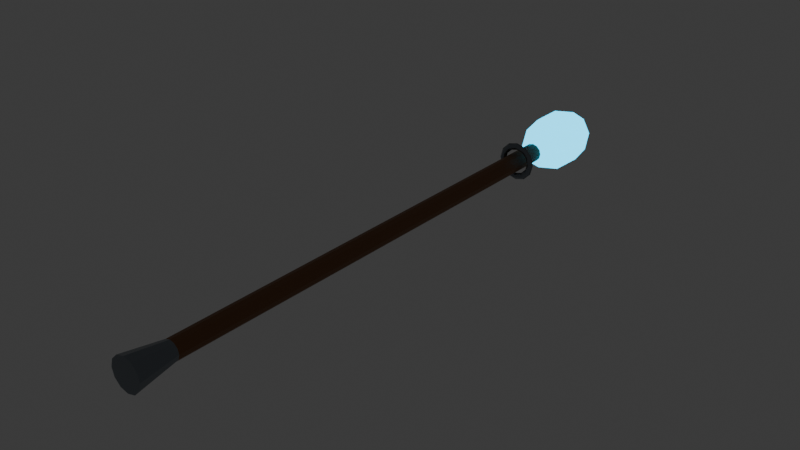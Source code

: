 # Source: WPN_Staff_Elemental_TP_v01.blend  (saved by Blender 5.2.44; exported with 4.5.12 LTS)
import bpy
from mathutils import Matrix  # noqa: F401  (used for matrix-valued properties, if any)

bpy.ops.wm.read_factory_settings(use_empty=True)
scene = bpy.context.scene
scene.name = 'Scene'

# ---- collections
col_collection = bpy.data.collections.new('Collection'); scene.collection.children.link(col_collection)

# ---- materials (node trees are filled in below, after node groups)
mat_mat_wpn_staff_elemental = bpy.data.materials.new('MAT_WPN_Staff_Elemental')
mat_mat_wpn_staff_elemental.diffuse_color = (0.22, 0.095, 0.035, 1.0)
mat_mat_wpn_staff_elemental_detail = bpy.data.materials.new('MAT_WPN_Staff_Elemental_Detail')
mat_mat_wpn_staff_elemental_detail.diffuse_color = (0.22, 0.25, 0.28, 1.0)
mat_mat_wpn_staff_elemental_emissive = bpy.data.materials.new('MAT_WPN_Staff_Elemental_Emissive')
mat_mat_wpn_staff_elemental_emissive.diffuse_color = (0.01, 0.52, 0.82, 1.0)

# ---- material node trees
mat_mat_wpn_staff_elemental.use_nodes = True; mat_mat_wpn_staff_elemental.node_tree.nodes.clear()
_N = mat_mat_wpn_staff_elemental.node_tree.nodes; _L = mat_mat_wpn_staff_elemental.node_tree.links
n0 = _N.new('ShaderNodeOutputMaterial'); n0.name = 'Material Output'; n0.location = (0, 0)
n1 = _N.new('ShaderNodeBsdfPrincipled'); n1.name = 'Principled BSDF'; n1.location = (0, 0)
n1.inputs[0].default_value = (0.22, 0.095, 0.035, 1.0)
n1.inputs[1].default_value = 0.25
n1.inputs[2].default_value = 0.48
n1.inputs[10].default_value = 0.005
_L.new(n1.outputs[0], n0.inputs[0])
n0.is_active_output = True
mat_mat_wpn_staff_elemental_detail.use_nodes = True; mat_mat_wpn_staff_elemental_detail.node_tree.nodes.clear()
_N = mat_mat_wpn_staff_elemental_detail.node_tree.nodes; _L = mat_mat_wpn_staff_elemental_detail.node_tree.links
n0 = _N.new('ShaderNodeOutputMaterial'); n0.name = 'Material Output'; n0.location = (0, 0)
n1 = _N.new('ShaderNodeBsdfPrincipled'); n1.name = 'Principled BSDF'; n1.location = (0, 0)
n1.inputs[0].default_value = (0.22, 0.25, 0.28, 1.0)
n1.inputs[1].default_value = 0.75
n1.inputs[2].default_value = 0.23
n1.inputs[10].default_value = 0.005
_L.new(n1.outputs[0], n0.inputs[0])
n0.is_active_output = True
mat_mat_wpn_staff_elemental_emissive.use_nodes = True; mat_mat_wpn_staff_elemental_emissive.node_tree.nodes.clear()
_N = mat_mat_wpn_staff_elemental_emissive.node_tree.nodes; _L = mat_mat_wpn_staff_elemental_emissive.node_tree.links
n0 = _N.new('ShaderNodeOutputMaterial'); n0.name = 'Material Output'; n0.location = (0, 0)
n1 = _N.new('ShaderNodeBsdfPrincipled'); n1.name = 'Principled BSDF'; n1.location = (0, 0)
n1.inputs[0].default_value = (0.01, 0.52, 0.82, 1.0)
n1.inputs[1].default_value = 0.05
n1.inputs[2].default_value = 0.22
n1.inputs[10].default_value = 0.005
n1.inputs[27].default_value = (0.01, 0.52, 0.82, 1.0)
n1.inputs[28].default_value = 3.5
_L.new(n1.outputs[0], n0.inputs[0])
n0.is_active_output = True

# ---- world
world_world = bpy.data.worlds.new('World'); scene.world = world_world
world_world.use_nodes = True; world_world.node_tree.nodes.clear()
_N = world_world.node_tree.nodes; _L = world_world.node_tree.links
n0 = _N.new('ShaderNodeOutputWorld'); n0.name = 'World Output'; n0.location = (200, 100)
n1 = _N.new('ShaderNodeBackground'); n1.name = 'Background'; n1.location = (-200, 100)
n1.inputs[0].default_value = (0.05088, 0.05088, 0.05088, 1.0)
_L.new(n1.outputs[0], n0.inputs[0])
n0.is_active_output = True
world_world.color = (0.05088, 0.05088, 0.05088)
world_world.sun_shadow_jitter_overblur = 0.0

# ---- meshes
me_mesh_weapon = bpy.data.meshes.new('MESH_Weapon')
me_mesh_weapon.from_pydata([(2.798e-09, -0.85, 0.032), (2.798e-09, 0.85, 0.032), (-0.016, -0.85, 0.02771), (-0.016, 0.85, 0.02771), (-0.02771, -0.85, 0.016), (-0.02771, 0.85, 0.016), (-0.032, -0.85, 1.17e-07), (-0.032, 0.85, -1.114e-07), (-0.02771, -0.85, -0.016), (-0.02771, 0.85, -0.016), (-0.016, -0.85, -0.02771), (-0.016, 0.85, -0.02771), (-2.798e-09, -0.85, -0.032), (-2.798e-09, 0.85, -0.032), (0.016, -0.85, -0.02771), (0.016, 0.85, -0.02771), (0.02771, -0.85, -0.016), (0.02771, 0.85, -0.016), (0.032, -0.85, 1.114e-07), (0.032, 0.85, -1.17e-07), (0.02771, -0.85, 0.016), (0.02771, 0.85, 0.016), (0.016, -0.85, 0.02771), (0.016, 0.85, 0.02771), (4.808e-09, -0.91, 0.055), (2.798e-09, -0.77, 0.032), (-0.0275, -0.91, 0.04763), (-0.016, -0.77, 0.02771), (-0.04763, -0.91, 0.0275), (-0.02771, -0.77, 0.016), (-0.055, -0.91, 1.421e-08), (-0.032, -0.77, -6.608e-09), (-0.04763, -0.91, -0.0275), (-0.02771, -0.77, -0.016), (-0.0275, -0.91, -0.04763), (-0.016, -0.77, -0.02771), (-4.808e-09, -0.91, -0.055), (-2.798e-09, -0.77, -0.032), (0.0275, -0.91, -0.04763), (0.016, -0.77, -0.02771), (0.04763, -0.91, -0.0275), (0.02771, -0.77, -0.016), (0.055, -0.91, 4.597e-09), (0.032, -0.77, -1.22e-08), (0.04763, -0.91, 0.0275), (0.02771, -0.77, 0.016), (0.0275, -0.91, 0.04763), (0.016, -0.77, 0.02771), (0.067, 0.75, 0.0), (0.055, 0.738, 9.06e-10), (0.043, 0.75, 1.109e-25), (0.055, 0.762, -9.06e-10), (0.05802, 0.75, 0.0335), (0.04763, 0.738, 0.0275), (0.03724, 0.75, 0.0215), (0.04763, 0.762, 0.0275), (0.0335, 0.75, 0.05802), (0.0275, 0.738, 0.04763), (0.0215, 0.75, 0.03724), (0.0275, 0.762, 0.04763), (5.058e-09, 0.75, 0.067), (4.152e-09, 0.738, 0.055), (3.246e-09, 0.75, 0.043), (4.152e-09, 0.762, 0.055), (-0.0335, 0.75, 0.05802), (-0.0275, 0.738, 0.04763), (-0.0215, 0.75, 0.03724), (-0.0275, 0.762, 0.04763), (-0.05802, 0.75, 0.0335), (-0.04763, 0.738, 0.0275), (-0.03724, 0.75, 0.0215), (-0.04763, 0.762, 0.0275), (-0.067, 0.75, 5.857e-09), (-0.055, 0.738, 5.714e-09), (-0.043, 0.75, 3.759e-09), (-0.055, 0.762, 3.902e-09), (-0.05802, 0.75, -0.0335), (-0.04763, 0.738, -0.0275), (-0.03724, 0.75, -0.0215), (-0.04763, 0.762, -0.0275), (-0.0335, 0.75, -0.05802), (-0.0275, 0.738, -0.04763), (-0.0215, 0.75, -0.03724), (-0.0275, 0.762, -0.04763), (5.058e-09, 0.75, -0.067), (4.152e-09, 0.738, -0.055), (3.246e-09, 0.75, -0.043), (4.152e-09, 0.762, -0.055), (0.0335, 0.75, -0.05802), (0.0275, 0.738, -0.04763), (0.0215, 0.75, -0.03724), (0.0275, 0.762, -0.04763), (0.05802, 0.75, -0.0335), (0.04763, 0.738, -0.0275), (0.03724, 0.75, -0.0215), (0.04763, 0.762, -0.0275)], [], [(0, 1, 3, 2), (2, 3, 5, 4), (4, 5, 7, 6), (6, 7, 9, 8), (8, 9, 11, 10), (10, 11, 13, 12), (12, 13, 15, 14), (14, 15, 17, 16), (16, 17, 19, 18), (18, 19, 21, 20), (3, 1, 23, 21, 19, 17, 15, 13, 11, 9, 7, 5), (20, 21, 23, 22), (22, 23, 1, 0), (0, 2, 4, 6, 8, 10, 12, 14, 16, 18, 20, 22), (24, 25, 27, 26), (26, 27, 29, 28), (28, 29, 31, 30), (30, 31, 33, 32), (32, 33, 35, 34), (34, 35, 37, 36), (36, 37, 39, 38), (38, 39, 41, 40), (40, 41, 43, 42), (42, 43, 45, 44), (27, 25, 47, 45, 43, 41, 39, 37, 35, 33, 31, 29), (44, 45, 47, 46), (46, 47, 25, 24), (24, 26, 28, 30, 32, 34, 36, 38, 40, 42, 44, 46), (48, 52, 53, 49), (49, 53, 54, 50), (50, 54, 55, 51), (51, 55, 52, 48), (52, 56, 57, 53), (53, 57, 58, 54), (54, 58, 59, 55), (55, 59, 56, 52), (56, 60, 61, 57), (57, 61, 62, 58), (58, 62, 63, 59), (59, 63, 60, 56), (60, 64, 65, 61), (61, 65, 66, 62), (62, 66, 67, 63), (63, 67, 64, 60), (64, 68, 69, 65), (65, 69, 70, 66), (66, 70, 71, 67), (67, 71, 68, 64), (68, 72, 73, 69), (69, 73, 74, 70), (70, 74, 75, 71), (71, 75, 72, 68), (72, 76, 77, 73), (73, 77, 78, 74), (74, 78, 79, 75), (75, 79, 76, 72), (76, 80, 81, 77), (77, 81, 82, 78), (78, 82, 83, 79), (79, 83, 80, 76), (80, 84, 85, 81), (81, 85, 86, 82), (82, 86, 87, 83), (83, 87, 84, 80), (84, 88, 89, 85), (85, 89, 90, 86), (86, 90, 91, 87), (87, 91, 88, 84), (88, 92, 93, 89), (89, 93, 94, 90), (90, 94, 95, 91), (91, 95, 92, 88), (92, 48, 49, 93), (93, 49, 50, 94), (94, 50, 51, 95), (95, 51, 48, 92)])
me_mesh_weapon.polygons.foreach_set('use_smooth', [0, 0, 0, 0, 0, 0, 0, 0, 0, 0, 0, 0, 0, 0, 0, 0, 0, 0, 0, 0, 0, 0, 0, 0, 0, 0, 0, 0, 1, 1, 1, 1, 1, 1, 1, 1, 1, 1, 1, 1, 1, 1, 1, 1, 1, 1, 1, 1, 1, 1, 1, 1, 1, 1, 1, 1, 1, 1, 1, 1, 1, 1, 1, 1, 1, 1, 1, 1, 1, 1, 1, 1, 1, 1, 1, 1])
me_mesh_weapon.polygons.foreach_set('material_index', [0, 0, 0, 0, 0, 0, 0, 0, 0, 0, 0, 0, 0, 0, 1, 1, 1, 1, 1, 1, 1, 1, 1, 1, 1, 1, 1, 1, 1, 1, 1, 1, 1, 1, 1, 1, 1, 1, 1, 1, 1, 1, 1, 1, 1, 1, 1, 1, 1, 1, 1, 1, 1, 1, 1, 1, 1, 1, 1, 1, 1, 1, 1, 1, 1, 1, 1, 1, 1, 1, 1, 1, 1, 1, 1, 1])
_uv = me_mesh_weapon.uv_layers.new(name='UVMap')
_uv.uv.foreach_set('vector', [1.0, 0.5, 1.0, 1.0, 0.9167, 1.0, 0.9167, 0.5, 0.9167, 0.5, 0.9167, 1.0, 0.8333, 1.0, 0.8333, 0.5, 0.8333, 0.5, 0.8333, 1.0, 0.75, 1.0, 0.75, 0.5, 0.75, 0.5, 0.75, 1.0, 0.6667, 1.0, 0.6667, 0.5, 0.6667, 0.5, 0.6667, 1.0, 0.5833, 1.0, 0.5833, 0.5, 0.5833, 0.5, 0.5833, 1.0, 0.5, 1.0, 0.5, 0.5, 0.5, 0.5, 0.5, 1.0, 0.4167, 1.0, 0.4167, 0.5, 0.4167, 0.5, 0.4167, 1.0, 0.3333, 1.0, 0.3333, 0.5, 0.3333, 0.5, 0.3333, 1.0, 0.25, 1.0, 0.25, 0.5, 0.25, 0.5, 0.25, 1.0, 0.1667, 1.0, 0.1667, 0.5, 0.37, 0.4578, 0.25, 0.49, 0.13, 0.4578, 0.04215, 0.37, 0.01, 0.25, 0.04215, 0.13, 0.13, 0.04215, 0.25, 0.01, 0.37, 0.04215, 0.4578, 0.13, 0.49, 0.25, 0.4578, 0.37, 0.1667, 0.5, 0.1667, 1.0, 0.08333, 1.0, 0.08333, 0.5, 0.08333, 0.5, 0.08333, 1.0, 7.451e-08, 1.0, 7.451e-08, 0.5, 0.75, 0.49, 0.87, 0.4578, 0.9578, 0.37, 0.99, 0.25, 0.9578, 0.13, 0.87, 0.04215, 0.75, 0.01, 0.63, 0.04215, 0.5422, 0.13, 0.51, 0.25, 0.5422, 0.37, 0.63, 0.4578, 1.0, 0.5, 1.0, 1.0, 0.9167, 1.0, 0.9167, 0.5, 0.9167, 0.5, 0.9167, 1.0, 0.8333, 1.0, 0.8333, 0.5, 0.8333, 0.5, 0.8333, 1.0, 0.75, 1.0, 0.75, 0.5, 0.75, 0.5, 0.75, 1.0, 0.6667, 1.0, 0.6667, 0.5, 0.6667, 0.5, 0.6667, 1.0, 0.5833, 1.0, 0.5833, 0.5, 0.5833, 0.5, 0.5833, 1.0, 0.5, 1.0, 0.5, 0.5, 0.5, 0.5, 0.5, 1.0, 0.4167, 1.0, 0.4167, 0.5, 0.4167, 0.5, 0.4167, 1.0, 0.3333, 1.0, 0.3333, 0.5, 0.3333, 0.5, 0.3333, 1.0, 0.25, 1.0, 0.25, 0.5, 0.25, 0.5, 0.25, 1.0, 0.1667, 1.0, 0.1667, 0.5, 0.37, 0.4578, 0.25, 0.49, 0.13, 0.4578, 0.04215, 0.37, 0.01, 0.25, 0.04215, 0.13, 0.13, 0.04215, 0.25, 0.01, 0.37, 0.04215, 0.4578, 0.13, 0.49, 0.25, 0.4578, 0.37, 0.1667, 0.5, 0.1667, 1.0, 0.08333, 1.0, 0.08333, 0.5, 0.08333, 0.5, 0.08333, 1.0, 7.451e-08, 1.0, 7.451e-08, 0.5, 0.75, 0.49, 0.87, 0.4578, 0.9578, 0.37, 0.99, 0.25, 0.9578, 0.13, 0.87, 0.04215, 0.75, 0.01, 0.63, 0.04215, 0.5422, 0.13, 0.51, 0.25, 0.5422, 0.37, 0.63, 0.4578, 0.5, 0.5, 0.5833, 0.5, 0.5833, 0.75, 0.5, 0.75, 0.5, 0.75, 0.5833, 0.75, 0.5833, 1.0, 0.5, 1.0, 0.5, 0.0, 0.5833, 0.0, 0.5833, 0.25, 0.5, 0.25, 0.5, 0.25, 0.5833, 0.25, 0.5833, 0.5, 0.5, 0.5, 0.5833, 0.5, 0.6667, 0.5, 0.6667, 0.75, 0.5833, 0.75, 0.5833, 0.75, 0.6667, 0.75, 0.6667, 1.0, 0.5833, 1.0, 0.5833, 0.0, 0.6667, 0.0, 0.6667, 0.25, 0.5833, 0.25, 0.5833, 0.25, 0.6667, 0.25, 0.6667, 0.5, 0.5833, 0.5, 0.6667, 0.5, 0.75, 0.5, 0.75, 0.75, 0.6667, 0.75, 0.6667, 0.75, 0.75, 0.75, 0.75, 1.0, 0.6667, 1.0, 0.6667, 0.0, 0.75, 0.0, 0.75, 0.25, 0.6667, 0.25, 0.6667, 0.25, 0.75, 0.25, 0.75, 0.5, 0.6667, 0.5, 0.75, 0.5, 0.8333, 0.5, 0.8333, 0.75, 0.75, 0.75, 0.75, 0.75, 0.8333, 0.75, 0.8333, 1.0, 0.75, 1.0, 0.75, 0.0, 0.8333, 0.0, 0.8333, 0.25, 0.75, 0.25, 0.75, 0.25, 0.8333, 0.25, 0.8333, 0.5, 0.75, 0.5, 0.8333, 0.5, 0.9167, 0.5, 0.9167, 0.75, 0.8333, 0.75, 0.8333, 0.75, 0.9167, 0.75, 0.9167, 1.0, 0.8333, 1.0, 0.8333, 0.0, 0.9167, 0.0, 0.9167, 0.25, 0.8333, 0.25, 0.8333, 0.25, 0.9167, 0.25, 0.9167, 0.5, 0.8333, 0.5, 0.9167, 0.5, 1.0, 0.5, 1.0, 0.75, 0.9167, 0.75, 0.9167, 0.75, 1.0, 0.75, 1.0, 1.0, 0.9167, 1.0, 0.9167, 0.0, 1.0, 0.0, 1.0, 0.25, 0.9167, 0.25, 0.9167, 0.25, 1.0, 0.25, 1.0, 0.5, 0.9167, 0.5, 2.22e-16, 0.5, 0.08333, 0.5, 0.08333, 0.75, 2.22e-16, 0.75, 2.22e-16, 0.75, 0.08333, 0.75, 0.08333, 1.0, 2.22e-16, 1.0, 2.22e-16, 0.0, 0.08333, 0.0, 0.08333, 0.25, 2.22e-16, 0.25, 2.22e-16, 0.25, 0.08333, 0.25, 0.08333, 0.5, 2.22e-16, 0.5, 0.08333, 0.5, 0.1667, 0.5, 0.1667, 0.75, 0.08333, 0.75, 0.08333, 0.75, 0.1667, 0.75, 0.1667, 1.0, 0.08333, 1.0, 0.08333, 0.0, 0.1667, 0.0, 0.1667, 0.25, 0.08333, 0.25, 0.08333, 0.25, 0.1667, 0.25, 0.1667, 0.5, 0.08333, 0.5, 0.1667, 0.5, 0.25, 0.5, 0.25, 0.75, 0.1667, 0.75, 0.1667, 0.75, 0.25, 0.75, 0.25, 1.0, 0.1667, 1.0, 0.1667, 0.0, 0.25, 0.0, 0.25, 0.25, 0.1667, 0.25, 0.1667, 0.25, 0.25, 0.25, 0.25, 0.5, 0.1667, 0.5, 0.25, 0.5, 0.3333, 0.5, 0.3333, 0.75, 0.25, 0.75, 0.25, 0.75, 0.3333, 0.75, 0.3333, 1.0, 0.25, 1.0, 0.25, 0.0, 0.3333, 0.0, 0.3333, 0.25, 0.25, 0.25, 0.25, 0.25, 0.3333, 0.25, 0.3333, 0.5, 0.25, 0.5, 0.3333, 0.5, 0.4167, 0.5, 0.4167, 0.75, 0.3333, 0.75, 0.3333, 0.75, 0.4167, 0.75, 0.4167, 1.0, 0.3333, 1.0, 0.3333, 0.0, 0.4167, 0.0, 0.4167, 0.25, 0.3333, 0.25, 0.3333, 0.25, 0.4167, 0.25, 0.4167, 0.5, 0.3333, 0.5, 0.4167, 0.5, 0.5, 0.5, 0.5, 0.75, 0.4167, 0.75, 0.4167, 0.75, 0.5, 0.75, 0.5, 1.0, 0.4167, 1.0, 0.4167, 0.0, 0.5, 0.0, 0.5, 0.25, 0.4167, 0.25, 0.4167, 0.25, 0.5, 0.25, 0.5, 0.5, 0.4167, 0.5])
me_mesh_weapon.materials.append(mat_mat_wpn_staff_elemental)
me_mesh_weapon.materials.append(mat_mat_wpn_staff_elemental_detail)
me_mesh_weapon.update()
me_mesh_focuscrystal = bpy.data.meshes.new('MESH_FocusCrystal')
me_mesh_focuscrystal.from_pydata([(0.0, 0.0, -0.1), (0.07236, -0.08412, -0.04472), (-0.02764, -0.1361, -0.04472), (-0.08944, 0.0, -0.04472), (-0.02764, 0.1361, -0.04472), (0.07236, 0.08412, -0.04472), (0.02764, -0.1361, 0.04472), (-0.07236, -0.08412, 0.04472), (-0.07236, 0.08412, 0.04472), (0.02764, 0.1361, 0.04472), (0.08944, 0.0, 0.04472), (0.0, 0.0, 0.1), (-0.01625, -0.08, -0.08507), (0.04253, -0.04944, -0.08507), (0.02629, -0.1294, -0.05257), (0.08506, 0.0, -0.05257), (0.04253, 0.04944, -0.08507), (-0.05257, 0.0, -0.08507), (-0.06882, -0.08, -0.05257), (-0.01625, 0.08, -0.08507), (-0.06882, 0.08, -0.05257), (0.02629, 0.1294, -0.05257), (0.09511, -0.04944, 0.0), (0.09511, 0.04944, 0.0), (0.0, -0.16, 0.0), (0.05878, -0.1294, 0.0), (-0.09511, -0.04944, 0.0), (-0.05878, -0.1294, 0.0), (-0.05878, 0.1294, 0.0), (-0.09511, 0.04944, 0.0), (0.05878, 0.1294, 0.0), (0.0, 0.16, 0.0), (0.06882, -0.08, 0.05257), (-0.02629, -0.1294, 0.05257), (-0.08506, 0.0, 0.05257), (-0.02629, 0.1294, 0.05257), (0.06882, 0.08, 0.05257), (0.01625, -0.08, 0.08507), (0.05257, 0.0, 0.08507), (-0.04253, -0.04944, 0.08507), (-0.04253, 0.04944, 0.08507), (0.01625, 0.08, 0.08507)], [], [(0, 13, 12), (1, 13, 15), (0, 12, 17), (0, 17, 19), (0, 19, 16), (1, 15, 22), (2, 14, 24), (3, 18, 26), (4, 20, 28), (5, 21, 30), (1, 22, 25), (2, 24, 27), (3, 26, 29), (4, 28, 31), (5, 30, 23), (6, 32, 37), (7, 33, 39), (8, 34, 40), (9, 35, 41), (10, 36, 38), (38, 41, 11), (38, 36, 41), (36, 9, 41), (41, 40, 11), (41, 35, 40), (35, 8, 40), (40, 39, 11), (40, 34, 39), (34, 7, 39), (39, 37, 11), (39, 33, 37), (33, 6, 37), (37, 38, 11), (37, 32, 38), (32, 10, 38), (23, 36, 10), (23, 30, 36), (30, 9, 36), (31, 35, 9), (31, 28, 35), (28, 8, 35), (29, 34, 8), (29, 26, 34), (26, 7, 34), (27, 33, 7), (27, 24, 33), (24, 6, 33), (25, 32, 6), (25, 22, 32), (22, 10, 32), (30, 31, 9), (30, 21, 31), (21, 4, 31), (28, 29, 8), (28, 20, 29), (20, 3, 29), (26, 27, 7), (26, 18, 27), (18, 2, 27), (24, 25, 6), (24, 14, 25), (14, 1, 25), (22, 23, 10), (22, 15, 23), (15, 5, 23), (16, 21, 5), (16, 19, 21), (19, 4, 21), (19, 20, 4), (19, 17, 20), (17, 3, 20), (17, 18, 3), (17, 12, 18), (12, 2, 18), (15, 16, 5), (15, 13, 16), (13, 0, 16), (12, 14, 2), (12, 13, 14), (13, 1, 14)])
me_mesh_focuscrystal.polygons.foreach_set('use_smooth', [True] * 80)
_uv = me_mesh_focuscrystal.uv_layers.new(name='UVMap')
_uv.uv.foreach_set('vector', [0.1818, 0.0, 0.2273, 0.07873, 0.1364, 0.07873, 0.2727, 0.1575, 0.3182, 0.07873, 0.3636, 0.1575, 0.9091, 0.0, 0.9545, 0.07873, 0.8636, 0.07873, 0.7273, 0.0, 0.7727, 0.07873, 0.6818, 0.07873, 0.5455, 0.0, 0.5909, 0.07873, 0.5, 0.07873, 0.2727, 0.1575, 0.3636, 0.1575, 0.3182, 0.2362, 0.09091, 0.1575, 0.1818, 0.1575, 0.1364, 0.2362, 0.8182, 0.1575, 0.9091, 0.1575, 0.8636, 0.2362, 0.6364, 0.1575, 0.7273, 0.1575, 0.6818, 0.2362, 0.4545, 0.1575, 0.5455, 0.1575, 0.5, 0.2362, 0.2727, 0.1575, 0.3182, 0.2362, 0.2273, 0.2362, 0.09091, 0.1575, 0.1364, 0.2362, 0.04546, 0.2362, 0.8182, 0.1575, 0.8636, 0.2362, 0.7727, 0.2362, 0.6364, 0.1575, 0.6818, 0.2362, 0.5909, 0.2362, 0.4545, 0.1575, 0.5, 0.2362, 0.4091, 0.2362, 0.1818, 0.3149, 0.2727, 0.3149, 0.2273, 0.3937, 0.0, 0.3149, 0.09091, 0.3149, 0.04546, 0.3937, 0.7273, 0.3149, 0.8182, 0.3149, 0.7727, 0.3937, 0.5455, 0.3149, 0.6364, 0.3149, 0.5909, 0.3937, 0.3636, 0.3149, 0.4545, 0.3149, 0.4091, 0.3937, 0.4091, 0.3937, 0.5, 0.3937, 0.4545, 0.4724, 0.4091, 0.3937, 0.4545, 0.3149, 0.5, 0.3937, 0.4545, 0.3149, 0.5455, 0.3149, 0.5, 0.3937, 0.5909, 0.3937, 0.6818, 0.3937, 0.6364, 0.4724, 0.5909, 0.3937, 0.6364, 0.3149, 0.6818, 0.3937, 0.6364, 0.3149, 0.7273, 0.3149, 0.6818, 0.3937, 0.7727, 0.3937, 0.8636, 0.3937, 0.8182, 0.4724, 0.7727, 0.3937, 0.8182, 0.3149, 0.8636, 0.3937, 0.8182, 0.3149, 0.9091, 0.3149, 0.8636, 0.3937, 0.04546, 0.3937, 0.1364, 0.3937, 0.09091, 0.4724, 0.04546, 0.3937, 0.09091, 0.3149, 0.1364, 0.3937, 0.09091, 0.3149, 0.1818, 0.3149, 0.1364, 0.3937, 0.2273, 0.3937, 0.3182, 0.3937, 0.2727, 0.4724, 0.2273, 0.3937, 0.2727, 0.3149, 0.3182, 0.3937, 0.2727, 0.3149, 0.3636, 0.3149, 0.3182, 0.3937, 0.4091, 0.2362, 0.4545, 0.3149, 0.3636, 0.3149, 0.4091, 0.2362, 0.5, 0.2362, 0.4545, 0.3149, 0.5, 0.2362, 0.5455, 0.3149, 0.4545, 0.3149, 0.5909, 0.2362, 0.6364, 0.3149, 0.5455, 0.3149, 0.5909, 0.2362, 0.6818, 0.2362, 0.6364, 0.3149, 0.6818, 0.2362, 0.7273, 0.3149, 0.6364, 0.3149, 0.7727, 0.2362, 0.8182, 0.3149, 0.7273, 0.3149, 0.7727, 0.2362, 0.8636, 0.2362, 0.8182, 0.3149, 0.8636, 0.2362, 0.9091, 0.3149, 0.8182, 0.3149, 0.04546, 0.2362, 0.09091, 0.3149, 0.0, 0.3149, 0.04546, 0.2362, 0.1364, 0.2362, 0.09091, 0.3149, 0.1364, 0.2362, 0.1818, 0.3149, 0.09091, 0.3149, 0.2273, 0.2362, 0.2727, 0.3149, 0.1818, 0.3149, 0.2273, 0.2362, 0.3182, 0.2362, 0.2727, 0.3149, 0.3182, 0.2362, 0.3636, 0.3149, 0.2727, 0.3149, 0.5, 0.2362, 0.5909, 0.2362, 0.5455, 0.3149, 0.5, 0.2362, 0.5455, 0.1575, 0.5909, 0.2362, 0.5455, 0.1575, 0.6364, 0.1575, 0.5909, 0.2362, 0.6818, 0.2362, 0.7727, 0.2362, 0.7273, 0.3149, 0.6818, 0.2362, 0.7273, 0.1575, 0.7727, 0.2362, 0.7273, 0.1575, 0.8182, 0.1575, 0.7727, 0.2362, 0.8636, 0.2362, 0.9545, 0.2362, 0.9091, 0.3149, 0.8636, 0.2362, 0.9091, 0.1575, 0.9545, 0.2362, 0.9091, 0.1575, 1.0, 0.1575, 0.9545, 0.2362, 0.1364, 0.2362, 0.2273, 0.2362, 0.1818, 0.3149, 0.1364, 0.2362, 0.1818, 0.1575, 0.2273, 0.2362, 0.1818, 0.1575, 0.2727, 0.1575, 0.2273, 0.2362, 0.3182, 0.2362, 0.4091, 0.2362, 0.3636, 0.3149, 0.3182, 0.2362, 0.3636, 0.1575, 0.4091, 0.2362, 0.3636, 0.1575, 0.4545, 0.1575, 0.4091, 0.2362, 0.5, 0.07873, 0.5455, 0.1575, 0.4545, 0.1575, 0.5, 0.07873, 0.5909, 0.07873, 0.5455, 0.1575, 0.5909, 0.07873, 0.6364, 0.1575, 0.5455, 0.1575, 0.6818, 0.07873, 0.7273, 0.1575, 0.6364, 0.1575, 0.6818, 0.07873, 0.7727, 0.07873, 0.7273, 0.1575, 0.7727, 0.07873, 0.8182, 0.1575, 0.7273, 0.1575, 0.8636, 0.07873, 0.9091, 0.1575, 0.8182, 0.1575, 0.8636, 0.07873, 0.9545, 0.07873, 0.9091, 0.1575, 0.9545, 0.07873, 1.0, 0.1575, 0.9091, 0.1575, 0.3636, 0.1575, 0.4091, 0.07873, 0.4545, 0.1575, 0.3636, 0.1575, 0.3182, 0.07873, 0.4091, 0.07873, 0.3182, 0.07873, 0.3636, 0.0, 0.4091, 0.07873, 0.1364, 0.07873, 0.1818, 0.1575, 0.09091, 0.1575, 0.1364, 0.07873, 0.2273, 0.07873, 0.1818, 0.1575, 0.2273, 0.07873, 0.2727, 0.1575, 0.1818, 0.1575])
me_mesh_focuscrystal.materials.append(mat_mat_wpn_staff_elemental_emissive)
me_mesh_focuscrystal.update()

# ---- objects
ob_mesh_weapon = bpy.data.objects.new('MESH_Weapon', me_mesh_weapon)
ob_mesh_focuscrystal = bpy.data.objects.new('MESH_FocusCrystal', me_mesh_focuscrystal)
ob_wpn_staff_elemental_tp = bpy.data.objects.new('WPN_Staff_Elemental_TP', None)
ob_socket_grip_r = bpy.data.objects.new('SOCKET_Grip_R', None)
ob_socket_grip_l = bpy.data.objects.new('SOCKET_Grip_L', None)
ob_socket_muzzle = bpy.data.objects.new('SOCKET_Muzzle', None)
ob_socket_cast = bpy.data.objects.new('SOCKET_Cast', None)
ob_socket_back = bpy.data.objects.new('SOCKET_Back', None)

# ---- transforms, parenting, visibility, modifiers, constraints
ob_mesh_weapon.parent = ob_wpn_staff_elemental_tp
ob_mesh_weapon.location = (0.0, 0.43, 0.0)
ob_mesh_weapon.rotation_mode = 'QUATERNION'
ob_mesh_weapon.rotation_quaternion = (1.0, 0.0, 0.0, 0.0)
ob_mesh_focuscrystal.parent = ob_wpn_staff_elemental_tp
ob_mesh_focuscrystal.location = (0.0, 1.43, 0.0)
ob_wpn_staff_elemental_tp.location = (0.0, 0.0, 0.0)
ob_wpn_staff_elemental_tp.empty_display_size = 0.08
ob_socket_grip_r.parent = ob_wpn_staff_elemental_tp
ob_socket_grip_r.location = (0.0, 0.0, 0.0)
ob_socket_grip_r.empty_display_size = 0.055
ob_socket_grip_l.parent = ob_wpn_staff_elemental_tp
ob_socket_grip_l.location = (0.0, 0.55, 0.0)
ob_socket_grip_l.empty_display_size = 0.055
ob_socket_muzzle.parent = ob_wpn_staff_elemental_tp
ob_socket_muzzle.location = (0.0, 1.43, 0.0)
ob_socket_muzzle.empty_display_size = 0.055
ob_socket_cast.parent = ob_wpn_staff_elemental_tp
ob_socket_cast.location = (0.0, 1.43, 0.0)
ob_socket_cast.empty_display_size = 0.055
ob_socket_back.parent = ob_wpn_staff_elemental_tp
ob_socket_back.location = (0.0, 0.35, 0.0)
ob_socket_back.empty_display_size = 0.055

# ---- collection membership
col_collection.objects.link(ob_mesh_weapon)
col_collection.objects.link(ob_mesh_focuscrystal)
col_collection.objects.link(ob_wpn_staff_elemental_tp)
col_collection.objects.link(ob_socket_grip_r)
col_collection.objects.link(ob_socket_grip_l)
col_collection.objects.link(ob_socket_muzzle)
col_collection.objects.link(ob_socket_cast)
col_collection.objects.link(ob_socket_back)

# ---- scene / render settings (as saved in the file)
scene.frame_start = 1; scene.frame_end = 250; scene.frame_set(1)
scene.render.engine = 'BLENDER_EEVEE_NEXT'
scene.render.fps = 30
scene.render.bake_bias = 0.0
scene.render.bake_samples = 0
scene.render.compositor_device = 'GPU'
scene.eevee.use_volume_custom_range = False
scene.eevee.fast_gi_thickness_near = 0.1
scene.eevee.fast_gi_thickness_far = 0.0
scene.eevee.ray_tracing_options.screen_trace_thickness = 0.1
bpy.context.view_layer.update()

# ---- added for rendering (the .blend has no active camera): camera
cam_auto = bpy.data.cameras.new('AutoCamera')
cam_auto.lens = 50.0
cam_auto.sensor_width = 36.0
cam_auto.clip_end = 1000.0
ob_auto_camera = bpy.data.objects.new('AutoCamera', cam_auto)
scene.collection.objects.link(ob_auto_camera)
ob_auto_camera.location = (1.93217, -1.7636, 1.54573)
ob_auto_camera.rotation_euler = (1.09748, -7.21219e-08, 0.694738)
scene.camera = ob_auto_camera
bpy.context.view_layer.update()

